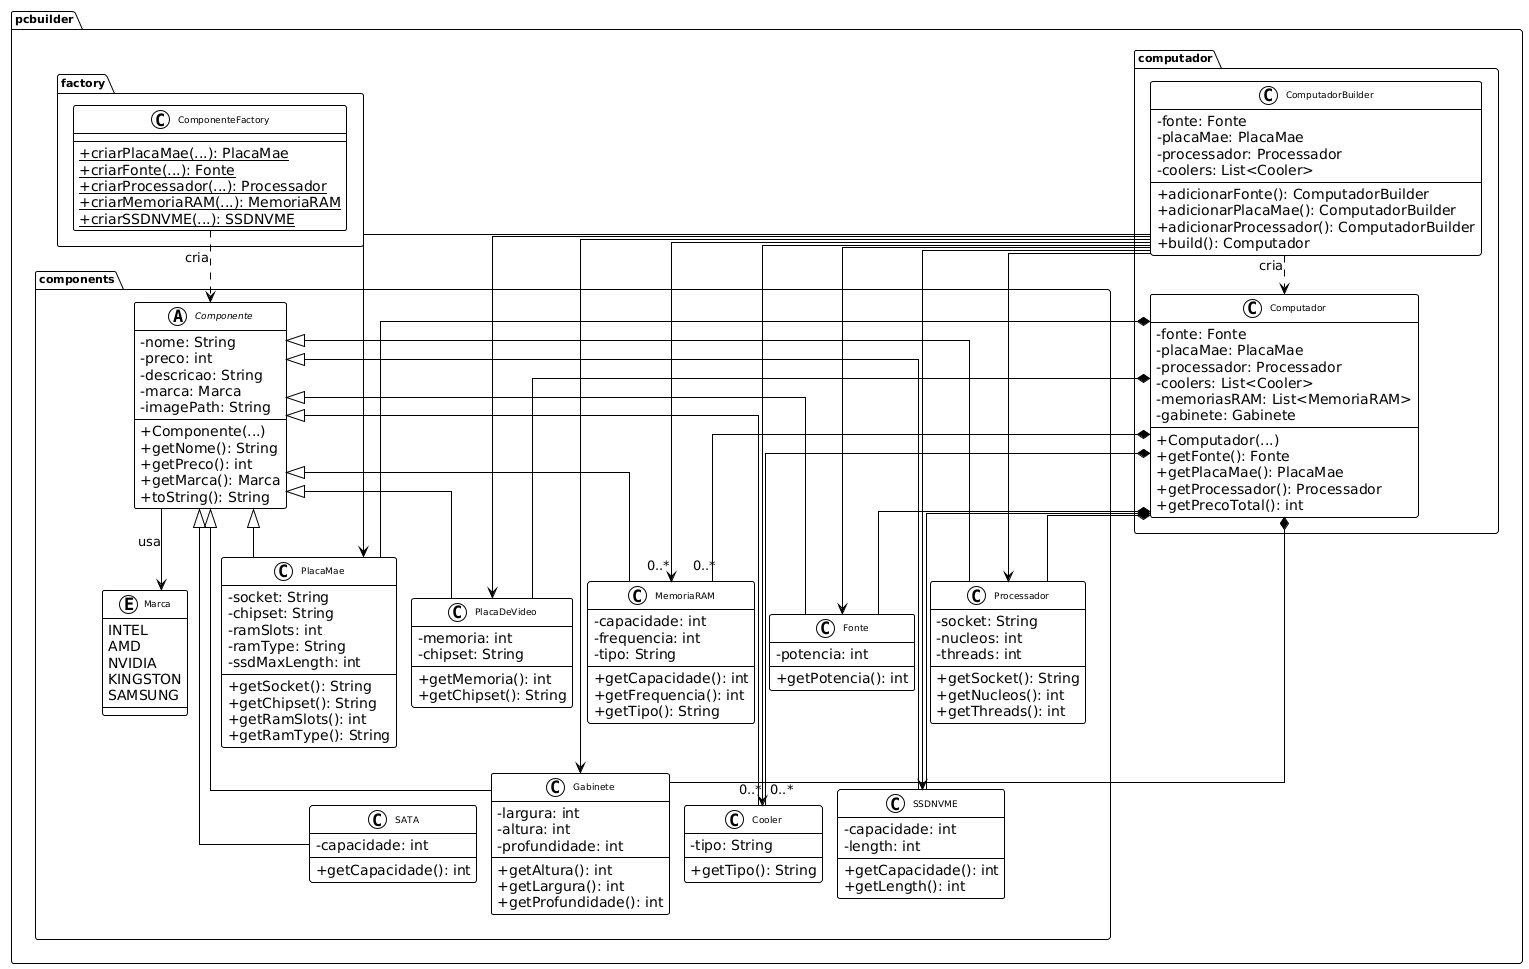

The diagram above was rendered by PlantUML. Its source (embedded in the PNG):
@startuml
!theme plain
skinparam classAttributeIconSize 0
skinparam classFontSize 9
skinparam packageFontSize 11
skinparam linetype ortho
skinparam nodesep 15
skinparam ranksep 25

' Definindo o layout geral
top to bottom direction

' Factory no topo
package "pcbuilder.factory" {
    class ComponenteFactory {
        +{static} criarPlacaMae(...): PlacaMae
        +{static} criarFonte(...): Fonte
        +{static} criarProcessador(...): Processador
        +{static} criarMemoriaRAM(...): MemoriaRAM
        +{static} criarSSDNVME(...): SSDNVME
    }
}

' Layout horizontal para components e computador
package " " {
    
    ' Components organizados em grade 2x5
    package "pcbuilder.components" {
        ' Enum separado no topo do package
        enum Marca {
            INTEL
            AMD
            NVIDIA
            KINGSTON
            SAMSUNG
        }
        
        ' Classe abstrata
        abstract class Componente {
            -nome: String
            -preco: int
            -descricao: String
            -marca: Marca
            -imagePath: String
            --
            +Componente(...)
            +getNome(): String
            +getPreco(): int
            +getMarca(): Marca
            +toString(): String
        }
        
        ' Primeira fileira (5 componentes)
        together {
            class Processador {
                -socket: String
                -nucleos: int
                -threads: int
                --
                +getSocket(): String
                +getNucleos(): int
                +getThreads(): int
            }
            
            class PlacaMae {
                -socket: String
                -chipset: String
                -ramSlots: int
                -ramType: String
                -ssdMaxLength: int
                --
                +getSocket(): String
                +getChipset(): String
                +getRamSlots(): int
                +getRamType(): String
            }
            
            class MemoriaRAM {
                -capacidade: int
                -frequencia: int
                -tipo: String
                --
                +getCapacidade(): int
                +getFrequencia(): int
                +getTipo(): String
            }
            
            class PlacaDeVideo {
                -memoria: int
                -chipset: String
                --
                +getMemoria(): int
                +getChipset(): String
            }
            
            class Fonte {
                -potencia: int
                --
                +getPotencia(): int
            }
        }
        
        ' Segunda fileira (5 componentes)
        together {
            class SSDNVME {
                -capacidade: int
                -length: int
                --
                +getCapacidade(): int
                +getLength(): int
            }
            
            class SATA {
                -capacidade: int
                --
                +getCapacidade(): int
            }
            
            class Cooler {
                -tipo: String
                --
                +getTipo(): String
            }
            
            class Gabinete {
                -largura: int
                -altura: int  
                -profundidade: int
                --
                +getAltura(): int
                +getLargura(): int
                +getProfundidade(): int
            }
        }
    }
    
    ' Computador e Builder à direita
    package "pcbuilder.computador" {
        class Computador {
            -fonte: Fonte
            -placaMae: PlacaMae
            -processador: Processador
            -coolers: List<Cooler>
            -memoriasRAM: List<MemoriaRAM>
            -gabinete: Gabinete
            --
            +Computador(...)
            +getFonte(): Fonte
            +getPlacaMae(): PlacaMae
            +getProcessador(): Processador
            +getPrecoTotal(): int
        }

        class ComputadorBuilder {
            -fonte: Fonte
            -placaMae: PlacaMae  
            -processador: Processador
            -coolers: List<Cooler>
            --
            +adicionarFonte(): ComputadorBuilder
            +adicionarPlacaMae(): ComputadorBuilder
            +adicionarProcessador(): ComputadorBuilder
            +build(): Computador
        }
    }
}

' Relacionamentos de herança (componentes herdam de Componente)
Componente <|-- Processador
Componente <|-- PlacaMae
Componente <|-- MemoriaRAM
Componente <|-- PlacaDeVideo
Componente <|-- Fonte
Componente <|-- SSDNVME
Componente <|-- SATA
Componente <|-- Cooler
Componente <|-- Gabinete

' Associação com Enum
Componente --> Marca : usa

' Composição - Computador contém componentes
Computador *-- Fonte
Computador *-- PlacaMae
Computador *-- PlacaDeVideo
Computador *-- Processador
Computador *-- Gabinete
Computador *-- SSDNVME
Computador *-- "0..*" Cooler
Computador *-- "0..*" MemoriaRAM

' Builder pattern
ComputadorBuilder ..> Computador : cria
ComputadorBuilder --> Fonte
ComputadorBuilder --> PlacaMae
ComputadorBuilder --> PlacaDeVideo
ComputadorBuilder --> Processador
ComputadorBuilder --> Gabinete
ComputadorBuilder --> SSDNVME
ComputadorBuilder --> "0..*" Cooler
ComputadorBuilder --> "0..*" MemoriaRAM

' Factory pattern
ComponenteFactory ..> Componente : cria

' Posicionamento manual para melhor organização
Processador -[hidden]right- PlacaMae
PlacaMae -[hidden]right- MemoriaRAM
MemoriaRAM -[hidden]right- PlacaDeVideo
PlacaDeVideo -[hidden]right- Fonte

SSDNVME -[hidden]right- SATA
SATA -[hidden]right- Cooler
Cooler -[hidden]right- Gabinete

Processador -[hidden]down- SSDNVME
PlacaMae -[hidden]down- SATA
MemoriaRAM -[hidden]down- Cooler
PlacaDeVideo -[hidden]down- Gabinete
@enduml